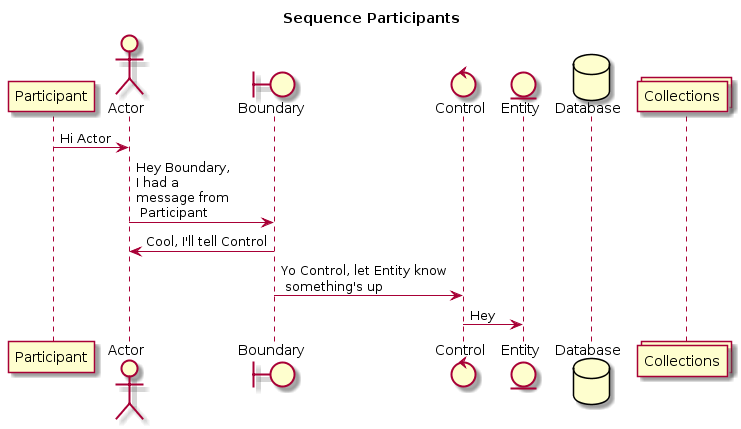

The diagram above was rendered by PlantUML. Its source (embedded in the PNG):
@startuml
title Sequence Participants
participant Participant
actor Actor
boundary Boundary
control Control
entity Entity
database Database
collections Collections
Participant -> Actor: Hi Actor
Actor -> Boundary: Hey Boundary,\nI had a\nmessage from\n Participant
Boundary -> Actor: Cool, I'll tell Control
Boundary -> Control: Yo Control, let Entity know\n something's up
Control -> Entity: Hey
@enduml